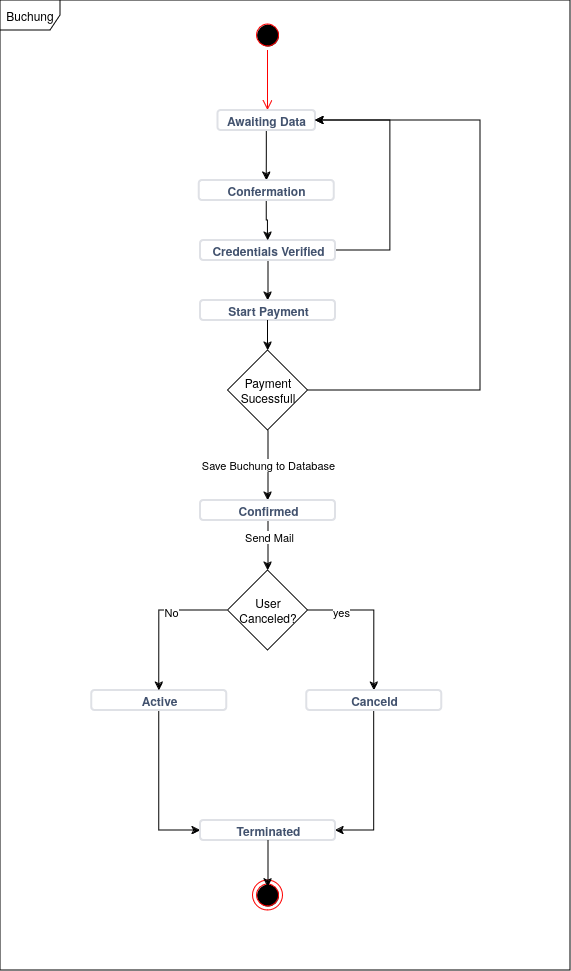

The diagram above was exported from draw.io. Its source (the exported page's mxGraphModel, read from the mxfile embedded in the PNG):
<mxGraphModel dx="954" dy="641" grid="1" gridSize="10" guides="1" tooltips="1" connect="1" arrows="1" fold="1" page="1" pageScale="1" pageWidth="827" pageHeight="1169" math="0" shadow="0">
  <root>
    <mxCell id="0" />
    <mxCell id="1" parent="0" />
    <mxCell id="Hvd-W8hqVpOOs3jANCHq-1" value="" style="ellipse;html=1;shape=startState;fillColor=#000000;strokeColor=#ff0000;" vertex="1" parent="1">
      <mxGeometry x="842.5" y="380" width="30" height="30" as="geometry" />
    </mxCell>
    <mxCell id="Hvd-W8hqVpOOs3jANCHq-2" value="" style="edgeStyle=orthogonalEdgeStyle;html=1;verticalAlign=bottom;endArrow=open;endSize=8;strokeColor=#ff0000;rounded=0;" edge="1" source="Hvd-W8hqVpOOs3jANCHq-1" parent="1">
      <mxGeometry relative="1" as="geometry">
        <mxPoint x="857.5" y="470" as="targetPoint" />
      </mxGeometry>
    </mxCell>
    <mxCell id="Hvd-W8hqVpOOs3jANCHq-3" value="" style="ellipse;html=1;shape=endState;fillColor=#000000;strokeColor=#ff0000;" vertex="1" parent="1">
      <mxGeometry x="842.5" y="1240" width="30" height="30" as="geometry" />
    </mxCell>
    <mxCell id="Hvd-W8hqVpOOs3jANCHq-6" value="Buchung" style="shape=umlFrame;whiteSpace=wrap;html=1;pointerEvents=0;" vertex="1" parent="1">
      <mxGeometry x="590" y="360" width="570" height="970" as="geometry" />
    </mxCell>
    <mxCell id="Hvd-W8hqVpOOs3jANCHq-10" value="" style="edgeStyle=orthogonalEdgeStyle;rounded=0;orthogonalLoop=1;jettySize=auto;html=1;entryX=0.5;entryY=0;entryDx=0;entryDy=0;" edge="1" parent="1" source="Hvd-W8hqVpOOs3jANCHq-8" target="Hvd-W8hqVpOOs3jANCHq-12">
      <mxGeometry relative="1" as="geometry" />
    </mxCell>
    <mxCell id="Hvd-W8hqVpOOs3jANCHq-8" value="Awaiting Data" style="dashed=0;html=1;rounded=1;strokeColor=#DFE1E6;fontSize=12;align=center;fontStyle=1;strokeWidth=2;fontColor=#42526E" vertex="1" parent="1">
      <mxGeometry x="807.5" y="470" width="97.5" height="20" as="geometry" />
    </mxCell>
    <mxCell id="Hvd-W8hqVpOOs3jANCHq-15" style="edgeStyle=orthogonalEdgeStyle;rounded=0;orthogonalLoop=1;jettySize=auto;html=1;" edge="1" parent="1" source="Hvd-W8hqVpOOs3jANCHq-9" target="Hvd-W8hqVpOOs3jANCHq-11">
      <mxGeometry relative="1" as="geometry" />
    </mxCell>
    <mxCell id="Hvd-W8hqVpOOs3jANCHq-37" style="edgeStyle=orthogonalEdgeStyle;rounded=0;orthogonalLoop=1;jettySize=auto;html=1;entryX=1;entryY=0.5;entryDx=0;entryDy=0;" edge="1" parent="1" source="Hvd-W8hqVpOOs3jANCHq-9" target="Hvd-W8hqVpOOs3jANCHq-8">
      <mxGeometry relative="1" as="geometry">
        <Array as="points">
          <mxPoint x="980" y="610" />
          <mxPoint x="980" y="480" />
        </Array>
      </mxGeometry>
    </mxCell>
    <mxCell id="Hvd-W8hqVpOOs3jANCHq-9" value="Credentials Verified" style="dashed=0;html=1;rounded=1;strokeColor=#DFE1E6;fontSize=12;align=center;fontStyle=1;strokeWidth=2;fontColor=#42526E" vertex="1" parent="1">
      <mxGeometry x="790" y="600" width="135" height="20" as="geometry" />
    </mxCell>
    <mxCell id="Hvd-W8hqVpOOs3jANCHq-17" value="" style="edgeStyle=orthogonalEdgeStyle;rounded=0;orthogonalLoop=1;jettySize=auto;html=1;" edge="1" parent="1" source="Hvd-W8hqVpOOs3jANCHq-35" target="Hvd-W8hqVpOOs3jANCHq-16">
      <mxGeometry relative="1" as="geometry" />
    </mxCell>
    <mxCell id="Hvd-W8hqVpOOs3jANCHq-42" value="Save Buchung to Database" style="edgeLabel;html=1;align=center;verticalAlign=middle;resizable=0;points=[];" vertex="1" connectable="0" parent="Hvd-W8hqVpOOs3jANCHq-17">
      <mxGeometry x="-0.0286" relative="1" as="geometry">
        <mxPoint as="offset" />
      </mxGeometry>
    </mxCell>
    <mxCell id="Hvd-W8hqVpOOs3jANCHq-11" value="Start Payment" style="dashed=0;html=1;rounded=1;strokeColor=#DFE1E6;fontSize=12;align=center;fontStyle=1;strokeWidth=2;fontColor=#42526E" vertex="1" parent="1">
      <mxGeometry x="790" y="660" width="135" height="20" as="geometry" />
    </mxCell>
    <mxCell id="Hvd-W8hqVpOOs3jANCHq-14" style="edgeStyle=orthogonalEdgeStyle;rounded=0;orthogonalLoop=1;jettySize=auto;html=1;entryX=0.5;entryY=0;entryDx=0;entryDy=0;" edge="1" parent="1" source="Hvd-W8hqVpOOs3jANCHq-12" target="Hvd-W8hqVpOOs3jANCHq-9">
      <mxGeometry relative="1" as="geometry" />
    </mxCell>
    <mxCell id="Hvd-W8hqVpOOs3jANCHq-12" value="Confermation" style="dashed=0;html=1;rounded=1;strokeColor=#DFE1E6;fontSize=12;align=center;fontStyle=1;strokeWidth=2;fontColor=#42526E" vertex="1" parent="1">
      <mxGeometry x="788.75" y="540" width="135" height="20" as="geometry" />
    </mxCell>
    <mxCell id="Hvd-W8hqVpOOs3jANCHq-24" value="" style="edgeStyle=orthogonalEdgeStyle;rounded=0;orthogonalLoop=1;jettySize=auto;html=1;entryX=0.5;entryY=0;entryDx=0;entryDy=0;exitX=1;exitY=0.5;exitDx=0;exitDy=0;" edge="1" parent="1" source="Hvd-W8hqVpOOs3jANCHq-28" target="Hvd-W8hqVpOOs3jANCHq-25">
      <mxGeometry relative="1" as="geometry" />
    </mxCell>
    <mxCell id="Hvd-W8hqVpOOs3jANCHq-33" value="yes" style="edgeLabel;html=1;align=center;verticalAlign=middle;resizable=0;points=[];" vertex="1" connectable="0" parent="Hvd-W8hqVpOOs3jANCHq-24">
      <mxGeometry x="-0.5535" y="-1" relative="1" as="geometry">
        <mxPoint as="offset" />
      </mxGeometry>
    </mxCell>
    <mxCell id="Hvd-W8hqVpOOs3jANCHq-30" style="edgeStyle=orthogonalEdgeStyle;rounded=0;orthogonalLoop=1;jettySize=auto;html=1;" edge="1" parent="1" source="Hvd-W8hqVpOOs3jANCHq-16" target="Hvd-W8hqVpOOs3jANCHq-28">
      <mxGeometry relative="1" as="geometry" />
    </mxCell>
    <mxCell id="Hvd-W8hqVpOOs3jANCHq-40" value="Send Mail" style="edgeLabel;html=1;align=center;verticalAlign=middle;resizable=0;points=[];" vertex="1" connectable="0" parent="Hvd-W8hqVpOOs3jANCHq-30">
      <mxGeometry x="-0.36" y="1" relative="1" as="geometry">
        <mxPoint as="offset" />
      </mxGeometry>
    </mxCell>
    <mxCell id="Hvd-W8hqVpOOs3jANCHq-16" value="Confirmed" style="dashed=0;html=1;rounded=1;strokeColor=#DFE1E6;fontSize=12;align=center;fontStyle=1;strokeWidth=2;fontColor=#42526E" vertex="1" parent="1">
      <mxGeometry x="790" y="860" width="135" height="20" as="geometry" />
    </mxCell>
    <mxCell id="Hvd-W8hqVpOOs3jANCHq-32" style="edgeStyle=orthogonalEdgeStyle;rounded=0;orthogonalLoop=1;jettySize=auto;html=1;entryX=0;entryY=0.5;entryDx=0;entryDy=0;" edge="1" parent="1" source="Hvd-W8hqVpOOs3jANCHq-23" target="Hvd-W8hqVpOOs3jANCHq-26">
      <mxGeometry relative="1" as="geometry" />
    </mxCell>
    <mxCell id="Hvd-W8hqVpOOs3jANCHq-23" value="Active" style="dashed=0;html=1;rounded=1;strokeColor=#DFE1E6;fontSize=12;align=center;fontStyle=1;strokeWidth=2;fontColor=#42526E" vertex="1" parent="1">
      <mxGeometry x="681.25" y="1050" width="135" height="20" as="geometry" />
    </mxCell>
    <mxCell id="Hvd-W8hqVpOOs3jANCHq-29" style="edgeStyle=orthogonalEdgeStyle;rounded=0;orthogonalLoop=1;jettySize=auto;html=1;entryX=1;entryY=0.5;entryDx=0;entryDy=0;" edge="1" parent="1" source="Hvd-W8hqVpOOs3jANCHq-25" target="Hvd-W8hqVpOOs3jANCHq-26">
      <mxGeometry relative="1" as="geometry" />
    </mxCell>
    <mxCell id="Hvd-W8hqVpOOs3jANCHq-25" value="Canceld" style="dashed=0;html=1;rounded=1;strokeColor=#DFE1E6;fontSize=12;align=center;fontStyle=1;strokeWidth=2;fontColor=#42526E" vertex="1" parent="1">
      <mxGeometry x="896.25" y="1050" width="135" height="20" as="geometry" />
    </mxCell>
    <mxCell id="Hvd-W8hqVpOOs3jANCHq-26" value="Terminated" style="dashed=0;html=1;rounded=1;strokeColor=#DFE1E6;fontSize=12;align=center;fontStyle=1;strokeWidth=2;fontColor=#42526E" vertex="1" parent="1">
      <mxGeometry x="790" y="1180" width="135" height="20" as="geometry" />
    </mxCell>
    <mxCell id="Hvd-W8hqVpOOs3jANCHq-27" style="edgeStyle=orthogonalEdgeStyle;rounded=0;orthogonalLoop=1;jettySize=auto;html=1;entryX=0.5;entryY=0.233;entryDx=0;entryDy=0;entryPerimeter=0;" edge="1" parent="1" source="Hvd-W8hqVpOOs3jANCHq-26" target="Hvd-W8hqVpOOs3jANCHq-3">
      <mxGeometry relative="1" as="geometry" />
    </mxCell>
    <mxCell id="Hvd-W8hqVpOOs3jANCHq-31" style="edgeStyle=orthogonalEdgeStyle;rounded=0;orthogonalLoop=1;jettySize=auto;html=1;entryX=0.5;entryY=0;entryDx=0;entryDy=0;" edge="1" parent="1" source="Hvd-W8hqVpOOs3jANCHq-28" target="Hvd-W8hqVpOOs3jANCHq-23">
      <mxGeometry relative="1" as="geometry" />
    </mxCell>
    <mxCell id="Hvd-W8hqVpOOs3jANCHq-34" value="No" style="edgeLabel;html=1;align=center;verticalAlign=middle;resizable=0;points=[];" vertex="1" connectable="0" parent="Hvd-W8hqVpOOs3jANCHq-31">
      <mxGeometry x="-0.24" y="1" relative="1" as="geometry">
        <mxPoint as="offset" />
      </mxGeometry>
    </mxCell>
    <mxCell id="Hvd-W8hqVpOOs3jANCHq-28" value="User Canceled?" style="rhombus;whiteSpace=wrap;html=1;" vertex="1" parent="1">
      <mxGeometry x="817.5" y="930" width="80" height="80" as="geometry" />
    </mxCell>
    <mxCell id="Hvd-W8hqVpOOs3jANCHq-36" value="" style="edgeStyle=orthogonalEdgeStyle;rounded=0;orthogonalLoop=1;jettySize=auto;html=1;" edge="1" parent="1" source="Hvd-W8hqVpOOs3jANCHq-11" target="Hvd-W8hqVpOOs3jANCHq-35">
      <mxGeometry relative="1" as="geometry">
        <mxPoint x="857.5" y="680" as="sourcePoint" />
        <mxPoint x="857.5" y="850" as="targetPoint" />
      </mxGeometry>
    </mxCell>
    <mxCell id="Hvd-W8hqVpOOs3jANCHq-38" style="edgeStyle=orthogonalEdgeStyle;rounded=0;orthogonalLoop=1;jettySize=auto;html=1;entryX=1;entryY=0.5;entryDx=0;entryDy=0;" edge="1" parent="1" source="Hvd-W8hqVpOOs3jANCHq-35" target="Hvd-W8hqVpOOs3jANCHq-8">
      <mxGeometry relative="1" as="geometry">
        <mxPoint x="910" y="480" as="targetPoint" />
        <Array as="points">
          <mxPoint x="1070" y="750" />
          <mxPoint x="1070" y="480" />
        </Array>
      </mxGeometry>
    </mxCell>
    <mxCell id="Hvd-W8hqVpOOs3jANCHq-35" value="Payment Sucessfull" style="rhombus;whiteSpace=wrap;html=1;" vertex="1" parent="1">
      <mxGeometry x="817.5" y="710" width="80" height="80" as="geometry" />
    </mxCell>
  </root>
</mxGraphModel>